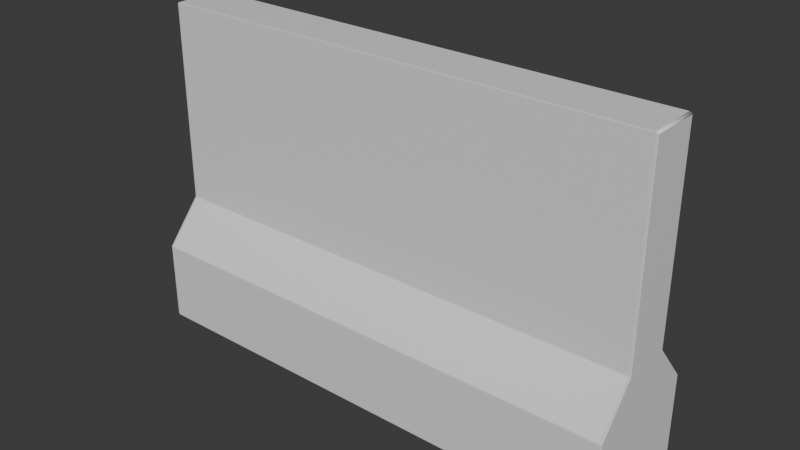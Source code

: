 # Source: envObstacles.blend  (saved by Blender 4.1.24; exported with 4.5.12 LTS)
import bpy
from mathutils import Matrix  # noqa: F401  (used for matrix-valued properties, if any)

bpy.ops.wm.read_factory_settings(use_empty=True)
scene = bpy.context.scene
scene.name = 'Scene'

# ---- collections
col_collection = bpy.data.collections.new('Collection'); scene.collection.children.link(col_collection)

# ---- materials (node trees are filled in below, after node groups)
mat_material = bpy.data.materials.new('Material')
mat_material.alpha_threshold = 0.0
mat_material.use_transparent_shadow = False
mat_material.roughness = 0.5
mat_material.line_color = (0.0, 0.0, 0.0, 1.0)

# ---- material node trees
mat_material.use_nodes = True; mat_material.node_tree.nodes.clear()
_N = mat_material.node_tree.nodes; _L = mat_material.node_tree.links
n0 = _N.new('ShaderNodeOutputMaterial'); n0.name = 'Material Output'; n0.location = (300, 300)
n1 = _N.new('ShaderNodeBsdfPrincipled'); n1.name = 'Principled BSDF'; n1.location = (10, 300)
n1.inputs[3].default_value = 1.45
_L.new(n1.outputs[0], n0.inputs[0])
n0.is_active_output = True

# ---- world
world_world = bpy.data.worlds.new('World'); scene.world = world_world
world_world.use_nodes = True; world_world.node_tree.nodes.clear()
_N = world_world.node_tree.nodes; _L = world_world.node_tree.links
n0 = _N.new('ShaderNodeOutputWorld'); n0.name = 'World Output'; n0.location = (300, 300)
n1 = _N.new('ShaderNodeBackground'); n1.name = 'Background'; n1.location = (10, 300)
n1.inputs[0].default_value = (0.05088, 0.05088, 0.05088, 1.0)
_L.new(n1.outputs[0], n0.inputs[0])
n0.is_active_output = True
world_world.color = (0.05088, 0.05088, 0.05088)
world_world.use_sun_shadow = False
world_world.sun_shadow_jitter_overblur = 0.0

# ---- meshes
me_cube = bpy.data.meshes.new('Cube')
me_cube.from_pydata([(1.0, 1.0, 2.0), (1.0, 2.447, 0.0), (1.0, -1.0, 2.0), (1.0, -2.447, 0.0), (-1.0, 1.0, 2.0), (-1.0, 2.447, 0.0), (-1.0, -1.0, 2.0), (-1.0, -2.447, 0.0), (1.0, 1.0, 0.7595), (1.0, 2.447, 0.4956), (-1.0, -2.447, 0.4956), (-1.0, -1.0, 0.7595), (1.0, -1.0, 0.7595), (1.0, -2.447, 0.4956), (-1.0, 2.447, 0.4956), (-1.0, 1.0, 0.7595)], [], [(0, 4, 6, 2), (3, 13, 10, 7), (5, 1, 3, 7), (15, 4, 0, 8), (11, 6, 4, 15), (8, 0, 2, 12), (5, 14, 9, 1), (12, 2, 6, 11), (7, 10, 14, 5), (15, 8, 9, 14), (8, 12, 13, 9), (11, 15, 14, 10), (12, 11, 10, 13), (1, 9, 13, 3)])
me_cube.polygons.foreach_set('use_smooth', [True] * 14)
_k = set([(0, 2), (0, 4), (0, 8), (1, 3), (1, 5), (1, 9), (2, 6), (2, 12), (3, 7), (3, 13), (4, 6), (4, 15), (5, 7), (5, 14), (6, 11), (7, 10), (8, 9), (8, 15), (9, 14), (10, 11), (10, 13), (11, 12), (12, 13), (14, 15)])
me_cube.attributes.new('sharp_edge', 'BOOLEAN', 'EDGE').data.foreach_set('value', [ (min(e.vertices), max(e.vertices)) in _k for e in me_cube.edges])
_uv = me_cube.uv_layers.new(name='UVMap')
_uv.uv.foreach_set('vector', [0.7043, 0.7043, 0.2957, 0.7043, 0.2957, 0.2957, 0.7043, 0.2957, 0.7043, 0.3392, 0.7043, 0.4404, 0.2957, 0.4404, 0.2957, 0.3392, 0.2957, 1.0, 0.7043, 1.0, 0.7043, 0.0, 0.2957, 0.0, 0.2957, 0.4943, 0.2957, 0.7478, 0.7043, 0.7478, 0.7043, 0.4943, 0.2957, 0.4943, 0.2957, 0.7478, 0.7043, 0.7478, 0.7043, 0.4943, 0.7043, 0.4943, 0.7043, 0.7478, 0.2957, 0.7478, 0.2957, 0.4943, 0.2957, 0.3392, 0.2957, 0.4404, 0.7043, 0.4404, 0.7043, 0.3392, 0.7043, 0.4943, 0.7043, 0.7478, 0.2957, 0.7478, 0.2957, 0.4943, 0.0, 0.3392, 0.0, 0.4404, 1.0, 0.4404, 1.0, 0.3392, 0.2957, 0.7043, 0.7043, 0.7043, 0.7043, 1.0, 0.2957, 1.0, 0.7043, 0.4943, 0.2957, 0.4943, 0.0, 0.4404, 1.0, 0.4404, 0.2957, 0.4943, 0.7043, 0.4943, 1.0, 0.4404, 0.0, 0.4404, 0.7043, 0.2957, 0.2957, 0.2957, 0.2957, 0.0, 0.7043, 0.0, 1.0, 0.3392, 1.0, 0.4404, 0.0, 0.4404, 0.0, 0.3392])
me_cube.materials.append(mat_material)
me_cube.use_mirror_vertex_groups = False
me_cube.update()

# ---- objects
ob_obstacel1 = bpy.data.objects.new('obstacel1', me_cube)

# ---- transforms, parenting, visibility, modifiers, constraints
ob_obstacel1.location = (0.0, 0.0, -0.65)
ob_obstacel1.scale = (1.0, 0.1, 0.65)
ob_obstacel1.lock_rotations_4d = False
ob_obstacel1.empty_display_type = 'ARROWS'
ob_obstacel1.lineart.crease_threshold = 0.0
_m = ob_obstacel1.modifiers.new('Bevel', 'BEVEL')
_m.width = 0.01
_m.width_pct = 0.01
_m.segments = 3

# ---- collection membership
col_collection.objects.link(ob_obstacel1)

# ---- scene / render settings (as saved in the file)
scene.frame_start = 1; scene.frame_end = 250; scene.frame_set(1)
scene.render.engine = 'BLENDER_EEVEE_NEXT'
scene.cycles.sampling_pattern = 'TABULATED_SOBOL'
scene.eevee.ray_tracing_options.trace_max_roughness = 0.0
bpy.context.view_layer.update()

# ---- added for rendering (the .blend has no active camera and no usable light): camera, sun
cam_auto = bpy.data.cameras.new('AutoCamera')
cam_auto.lens = 50.0
cam_auto.sensor_width = 36.0
cam_auto.clip_end = 1000.0
ob_auto_camera = bpy.data.objects.new('AutoCamera', cam_auto)
scene.collection.objects.link(ob_auto_camera)
ob_auto_camera.location = (2.25297, -2.70357, 1.80238)
ob_auto_camera.rotation_euler = (1.09748, -7.21219e-08, 0.694738)
scene.camera = ob_auto_camera
light_auto_sun = bpy.data.lights.new('AutoSun', 'SUN')
light_auto_sun.energy = 3.0
light_auto_sun.angle = 0.0523599
ob_auto_sun = bpy.data.objects.new('AutoSun', light_auto_sun)
scene.collection.objects.link(ob_auto_sun)
ob_auto_sun.rotation_euler = (0.872665, 0.174533, 0.523599)
bpy.context.view_layer.update()
